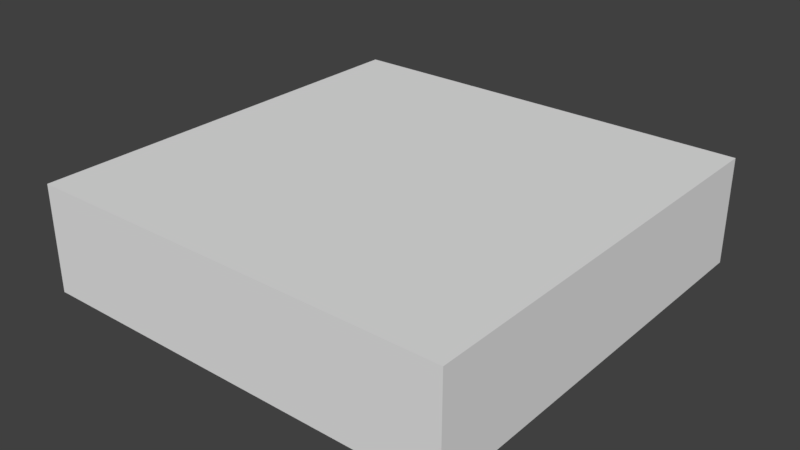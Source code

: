 # Source: SM_Tile_1x1x0.25.blend  (saved by Blender 2.78.0; exported with 4.5.12 LTS)
import bpy
from mathutils import Matrix  # noqa: F401  (used for matrix-valued properties, if any)

bpy.ops.wm.read_factory_settings(use_empty=True)
scene = bpy.context.scene
scene.name = 'Scene'

# ---- collections
col_collection_1 = bpy.data.collections.new('Collection 1'); scene.collection.children.link(col_collection_1)

# ---- world
world_world = bpy.data.worlds.new('World'); scene.world = world_world
world_world.color = (0.05088, 0.05088, 0.05088)
world_world.use_sun_shadow = False
world_world.sun_shadow_jitter_overblur = 0.0
world_world.cycles.sampling_method = 'MANUAL'

# ---- meshes
me_tile1x1x_25 = bpy.data.meshes.new('Tile1x1x.25')
me_tile1x1x_25.from_pydata([(-1.0, -1.0, -2.369e-05), (-1.0, -1.0, 0.25), (-1.0, -8.009e-08, -2.369e-05), (-1.0, -8.009e-08, 0.25), (9.058e-05, -1.0, -2.369e-05), (9.058e-05, -1.0, 0.25), (9.058e-05, -8.009e-08, -2.369e-05), (9.058e-05, -8.009e-08, 0.25)], [], [(0, 1, 3, 2), (2, 3, 7, 6), (6, 7, 5, 4), (4, 5, 1, 0), (2, 6, 4, 0), (7, 3, 1, 5)])
me_tile1x1x_25.use_remesh_preserve_volume = False
me_tile1x1x_25.use_remesh_preserve_attributes = False
me_tile1x1x_25.use_mirror_vertex_groups = False
me_tile1x1x_25.update()

# ---- objects
ob_tile_1x1x0_25 = bpy.data.objects.new('Tile_1x1x0.25', me_tile1x1x_25)

# ---- transforms, parenting, visibility, modifiers, constraints
ob_tile_1x1x0_25.location = (0.0, 0.0, 0.0)
ob_tile_1x1x0_25.lineart.crease_threshold = 0.0

# ---- collection membership
col_collection_1.objects.link(ob_tile_1x1x0_25)

# ---- scene / render settings (as saved in the file)
scene.frame_start = 1; scene.frame_end = 250; scene.frame_set(1)
scene.render.engine = 'BLENDER_EEVEE_NEXT'
scene.render.resolution_percentage = 50
scene.render.dither_intensity = 0.0
scene.cycles.use_denoising = False
scene.cycles.samples = 128
scene.cycles.sampling_pattern = 'TABULATED_SOBOL'
scene.cycles.light_sampling_threshold = 0.0
scene.cycles.use_adaptive_sampling = False
scene.cycles.use_light_tree = False
scene.cycles.blur_glossy = 0.0
scene.cycles.sample_clamp_indirect = 0.0
scene.view_settings.view_transform = 'Standard'
bpy.context.view_layer.update()

# ---- added for rendering (the .blend has no active camera and no usable light): camera, sun
cam_auto = bpy.data.cameras.new('AutoCamera')
cam_auto.lens = 50.0
cam_auto.sensor_width = 36.0
cam_auto.clip_end = 1000.0
ob_auto_camera = bpy.data.objects.new('AutoCamera', cam_auto)
scene.collection.objects.link(ob_auto_camera)
ob_auto_camera.location = (0.82886, -2.09458, 1.18804)
ob_auto_camera.rotation_euler = (1.09748, -7.21219e-08, 0.694738)
scene.camera = ob_auto_camera
light_auto_sun = bpy.data.lights.new('AutoSun', 'SUN')
light_auto_sun.energy = 3.0
light_auto_sun.angle = 0.0523599
ob_auto_sun = bpy.data.objects.new('AutoSun', light_auto_sun)
scene.collection.objects.link(ob_auto_sun)
ob_auto_sun.rotation_euler = (0.872665, 0.174533, 0.523599)
bpy.context.view_layer.update()

